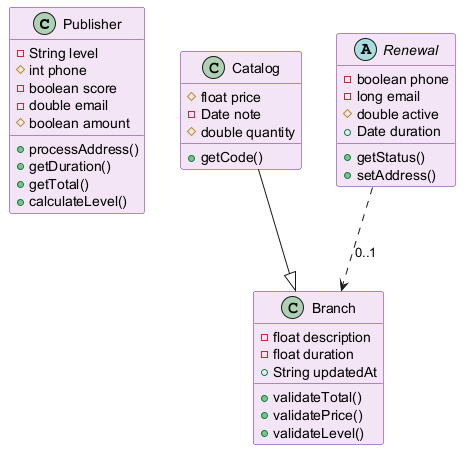

The diagram above was rendered by PlantUML. Its source (embedded in the PNG):
@startuml
skinparam backgroundColor #FFFFFF
skinparam classBackgroundColor #F3E5F5
skinparam classBorderColor #6A1B9A
class Publisher {
  -String level
  #int phone
  -boolean score
  -double email
  #boolean amount
  +processAddress()
  +getDuration()
  +getTotal()
  +calculateLevel()
}
class Branch {
  -float description
  -float duration
  +String updatedAt
  +validateTotal()
  +validatePrice()
  +validateLevel()
}
class Catalog {
  #float price
  -Date note
  #double quantity
  +getCode()
}
abstract class Renewal {
  -boolean phone
  -long email
  #double active
  +Date duration
  +getStatus()
  +setAddress()
}
Catalog --|> Branch
Renewal ..> Branch : "0..1"
@enduml